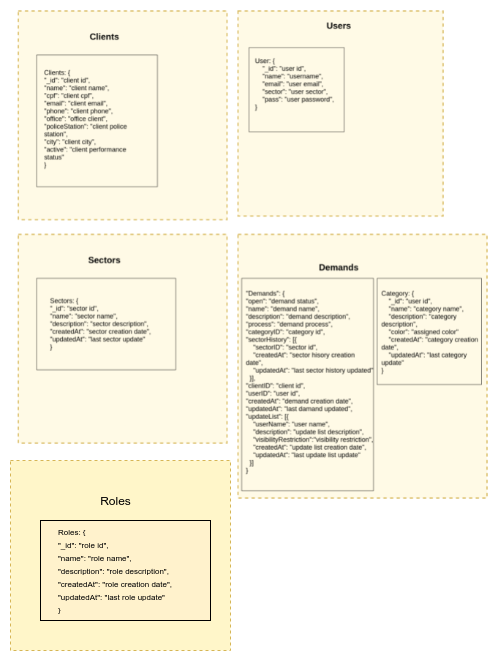

The diagram above was exported from draw.io. Its source (the exported page's mxGraphModel, read from the mxfile embedded in the PNG):
<mxGraphModel dx="677" dy="381" grid="1" gridSize="10" guides="1" tooltips="1" connect="1" arrows="1" fold="1" page="1" pageScale="1" pageWidth="1169" pageHeight="827" math="0" shadow="0">
  <root>
    <mxCell id="0" />
    <mxCell id="1" parent="0" />
    <mxCell id="saAD_Mt32TwpUF2f4dfk-1" value="" style="shape=image;imageAspect=0;aspect=fixed;verticalLabelPosition=bottom;verticalAlign=top;image=https://fga-eps-mds.github.io/2020-2-SiGeD/assets/img/diagrama_dados.png;" vertex="1" parent="1">
      <mxGeometry x="230" y="60" width="498" height="520" as="geometry" />
    </mxCell>
    <mxCell id="saAD_Mt32TwpUF2f4dfk-2" value="" style="rounded=0;whiteSpace=wrap;html=1;dashed=1;fillColor=#FFF6C9;strokeColor=#d6b656;" vertex="1" parent="1">
      <mxGeometry x="240" y="520" width="220" height="190" as="geometry" />
    </mxCell>
    <mxCell id="saAD_Mt32TwpUF2f4dfk-3" value="Roles" style="text;html=1;align=center;verticalAlign=middle;resizable=0;points=[];autosize=1;strokeColor=none;fillColor=none;" vertex="1" parent="1">
      <mxGeometry x="320" y="550" width="50" height="20" as="geometry" />
    </mxCell>
    <mxCell id="saAD_Mt32TwpUF2f4dfk-4" value="" style="rounded=0;whiteSpace=wrap;html=1;fillColor=#fff2cc;strokeColor=#000000;strokeWidth=0.5;" vertex="1" parent="1">
      <mxGeometry x="270" y="580" width="170" height="100" as="geometry" />
    </mxCell>
    <mxCell id="saAD_Mt32TwpUF2f4dfk-5" value="&lt;p style=&quot;line-height: 0.6&quot;&gt;&lt;/p&gt;&lt;div style=&quot;text-align: left ; font-size: 11px&quot;&gt;&lt;font style=&quot;font-size: 8px&quot;&gt;Roles: {&lt;/font&gt;&lt;/div&gt;&lt;div style=&quot;text-align: left ; font-size: 11px&quot;&gt;&lt;span&gt;&lt;font style=&quot;font-size: 8px&quot;&gt;&quot;_id&quot;: &quot;role id&quot;,&lt;/font&gt;&lt;/span&gt;&lt;/div&gt;&lt;div style=&quot;text-align: left ; font-size: 11px&quot;&gt;&lt;span&gt;&lt;font style=&quot;font-size: 8px&quot;&gt;&quot;name&quot;: &quot;role name&quot;,&lt;/font&gt;&lt;/span&gt;&lt;/div&gt;&lt;div style=&quot;text-align: left ; font-size: 11px&quot;&gt;&lt;font style=&quot;font-size: 8px&quot;&gt;&quot;description&quot;: &quot;role description&quot;,&lt;/font&gt;&lt;/div&gt;&lt;div style=&quot;text-align: left ; font-size: 11px&quot;&gt;&lt;span&gt;&lt;font style=&quot;font-size: 8px ; line-height: 0.8&quot;&gt;&quot;createdAt&quot;: &quot;role creation date&quot;,&lt;/font&gt;&lt;/span&gt;&lt;/div&gt;&lt;div style=&quot;text-align: left ; font-size: 11px&quot;&gt;&lt;span&gt;&lt;font style=&quot;font-size: 8px&quot;&gt;&quot;updatedAt&quot;: &quot;last role update&quot;&lt;/font&gt;&lt;/span&gt;&lt;/div&gt;&lt;div style=&quot;text-align: left ; font-size: 11px&quot;&gt;&lt;font style=&quot;font-size: 8px&quot;&gt;}&lt;/font&gt;&lt;/div&gt;&lt;p&gt;&lt;/p&gt;" style="text;html=1;strokeColor=none;fillColor=none;align=center;verticalAlign=middle;whiteSpace=wrap;rounded=0;" vertex="1" parent="1">
      <mxGeometry x="255" y="599.38" width="180" height="61.25" as="geometry" />
    </mxCell>
  </root>
</mxGraphModel>